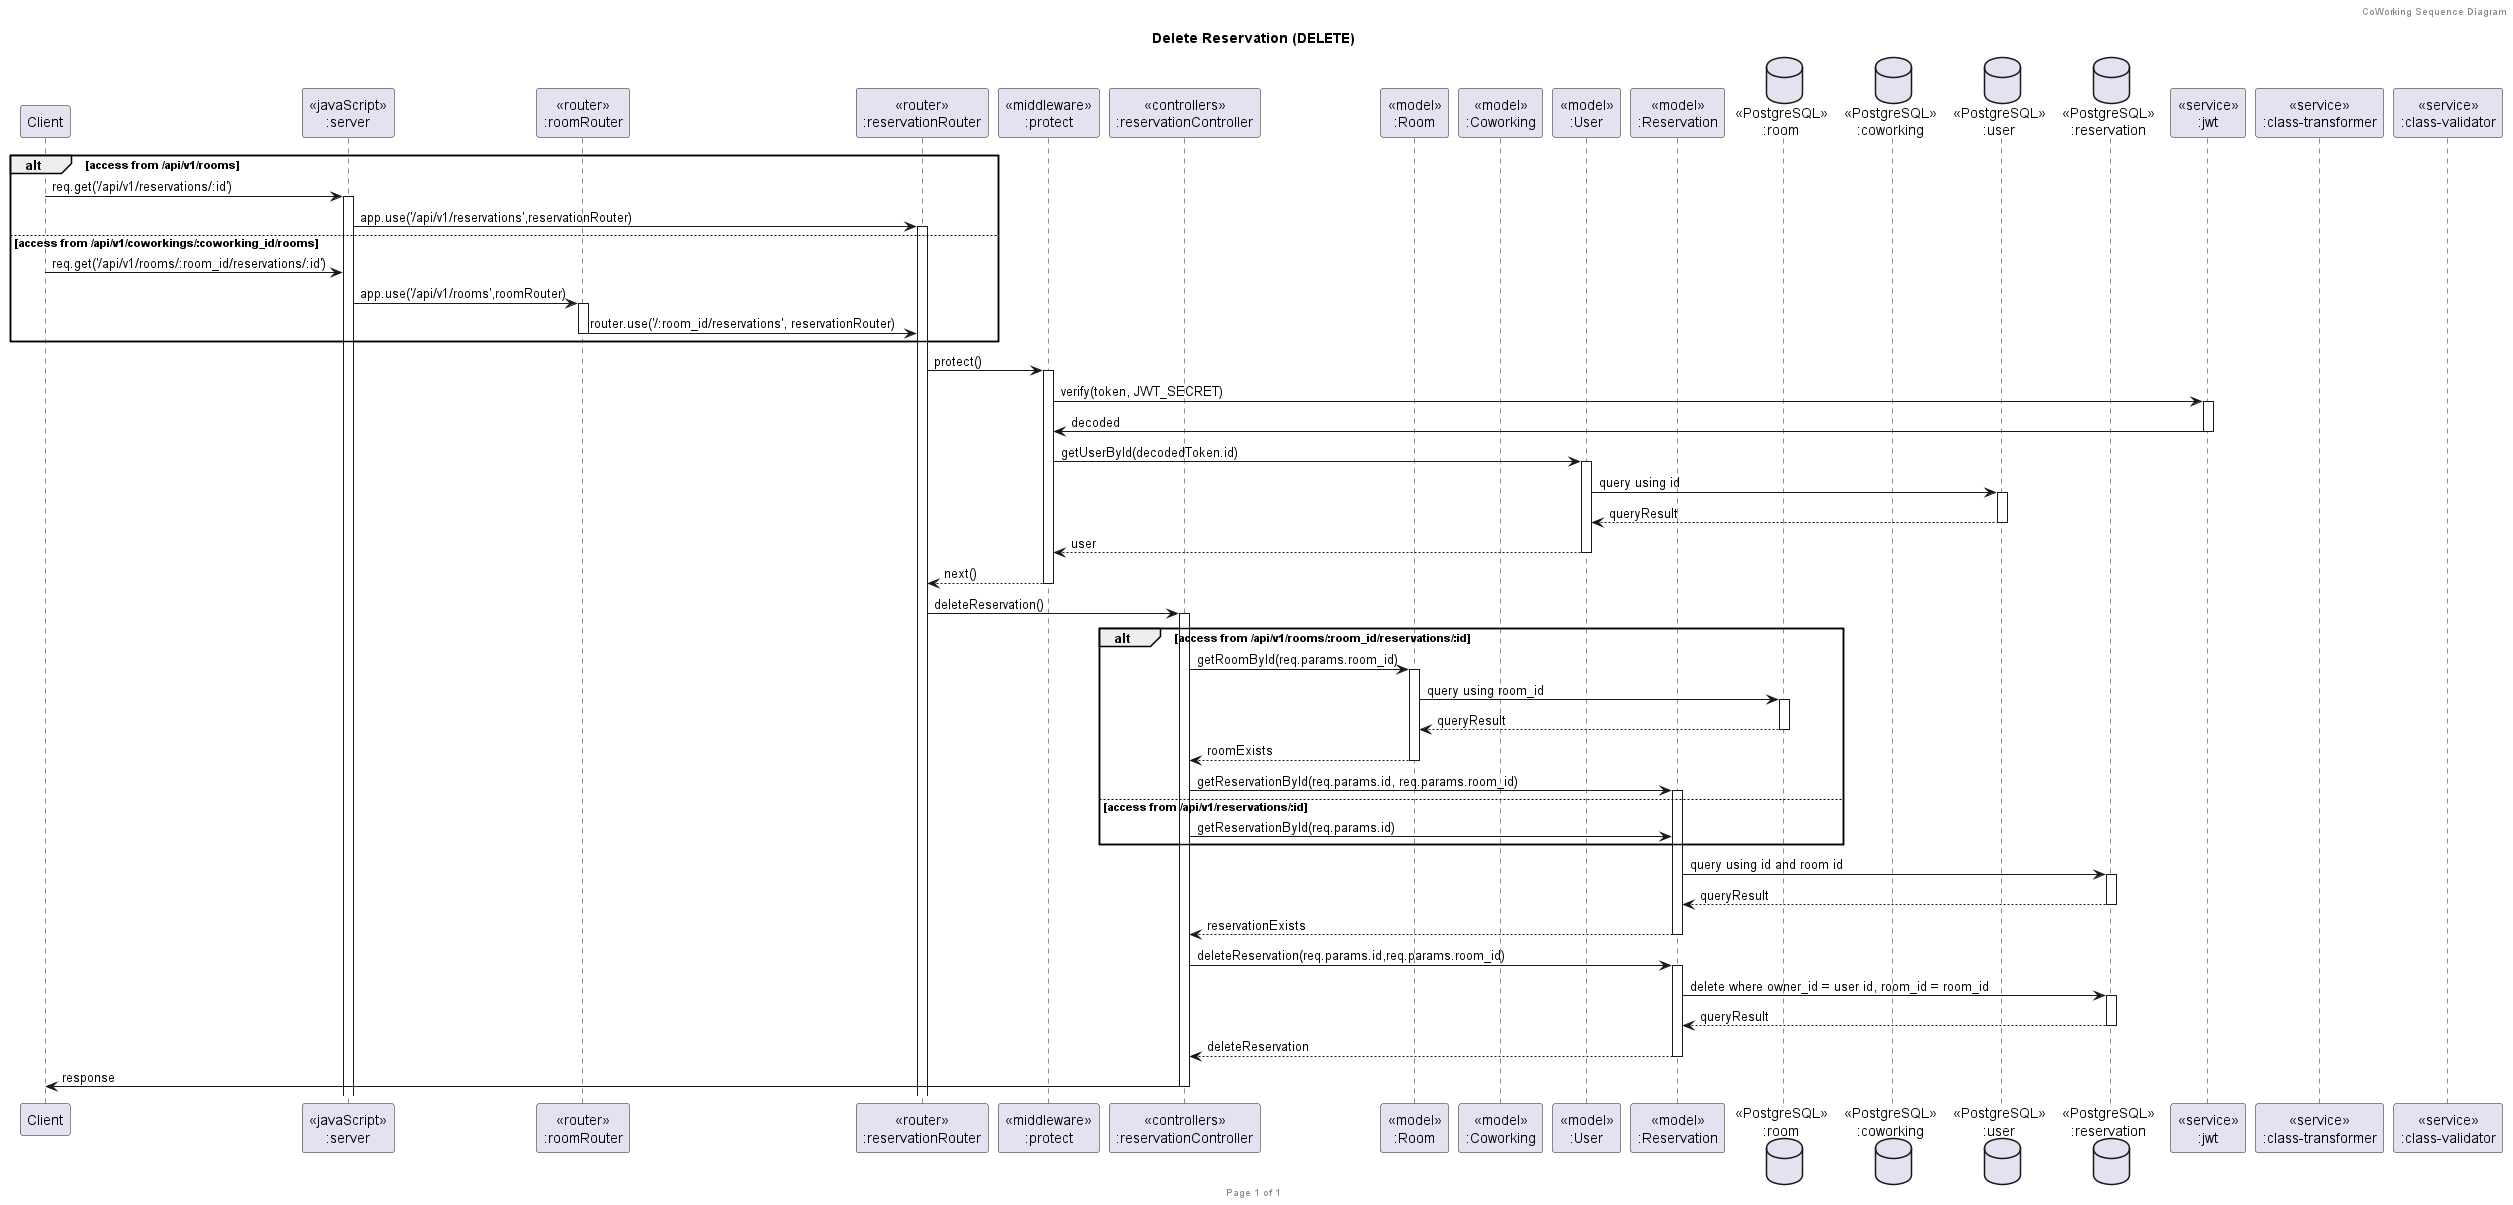

The diagram above was rendered by PlantUML. Its source (embedded in the PNG):
@startuml Delete Reservation (DELETE)

header CoWorking Sequence Diagram
footer Page %page% of %lastpage%
title "Delete Reservation (DELETE)"

participant "Client" as client
participant "<<javaScript>>\n:server" as server
participant "<<router>>\n:roomRouter" as roomRouter
participant "<<router>>\n:reservationRouter" as reservationRouter
participant "<<middleware>>\n:protect" as middleware
participant "<<controllers>>\n:reservationController" as reservationController
participant "<<model>>\n:Room" as roomModel
participant "<<model>>\n:Coworking" as coWorkingModel
participant "<<model>>\n:User" as userModel
participant "<<model>>\n:Reservation" as reservationModel
database "<<PostgreSQL>>\n:room" as roomDatabase
database "<<PostgreSQL>>\n:coworking" as coWorkingDatabase
database "<<PostgreSQL>>\n:user" as userDatabase
database "<<PostgreSQL>>\n:reservation" as reservationDatabase
participant "<<service>>\n:jwt" as jwt
participant "<<service>>\n:class-transformer" as classTransformer
participant "<<service>>\n:class-validator" as classValidator

alt access from /api/v1/rooms
client->server ++:req.get('/api/v1/reservations/:id')
server->reservationRouter ++:app.use('/api/v1/reservations',reservationRouter)
else access from /api/v1/coworkings/:coworking_id/rooms
client->server :req.get('/api/v1/rooms/:room_id/reservations/:id')
server->roomRouter ++:app.use('/api/v1/rooms',roomRouter)
roomRouter->reservationRouter --: router.use('/:room_id/reservations', reservationRouter)
end

reservationRouter -> middleware ++: protect()
middleware -> jwt ++: verify(token, JWT_SECRET)
jwt -> middleware --: decoded
middleware -> userModel ++: getUserById(decodedToken.id)
userModel -> userDatabase ++: query using id
userDatabase --> userModel --: queryResult
userModel --> middleware --: user
middleware --> reservationRouter --: next()

reservationRouter -> reservationController ++: deleteReservation()
alt access from /api/v1/rooms/:room_id/reservations/:id
    reservationController -> roomModel ++: getRoomById(req.params.room_id)
    roomModel -> roomDatabase ++: query using room_id
    roomDatabase --> roomModel --: queryResult
    roomModel --> reservationController --: roomExists 
    reservationController -> reservationModel ++: getReservationById(req.params.id, req.params.room_id)
else access from /api/v1/reservations/:id
    reservationController -> reservationModel : getReservationById(req.params.id)
end
reservationModel -> reservationDatabase ++: query using id and room id
reservationDatabase --> reservationModel --: queryResult
reservationModel --> reservationController --: reservationExists


reservationController -> reservationModel ++: deleteReservation(req.params.id,req.params.room_id)
reservationModel -> reservationDatabase ++: delete where owner_id = user id, room_id = room_id
reservationDatabase --> reservationModel --: queryResult
reservationModel --> reservationController --: deleteReservation
reservationController -> client --: response

@enduml